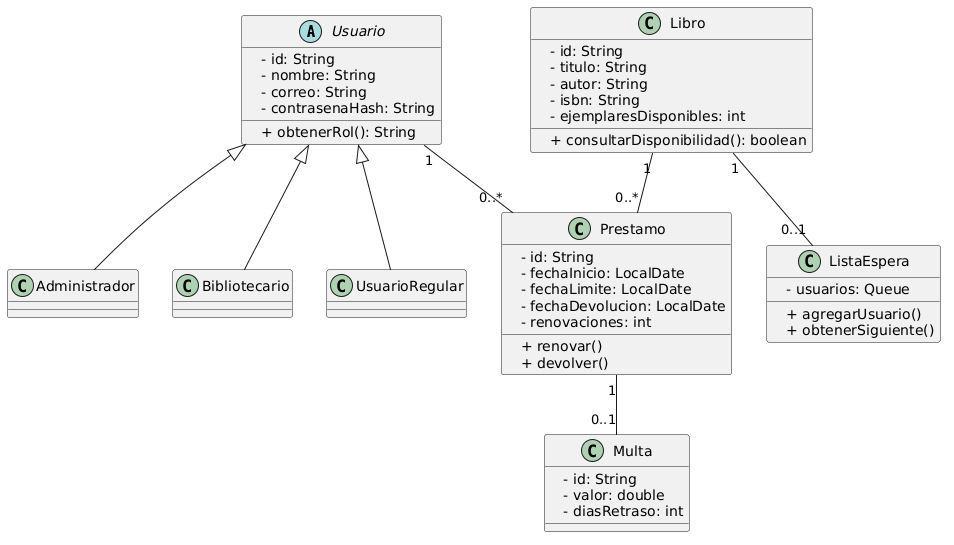

The diagram above was rendered by PlantUML. Its source (embedded in the PNG):
@startuml
abstract class Usuario {
    - id: String
    - nombre: String
    - correo: String
    - contrasenaHash: String
    + obtenerRol(): String
}

class Administrador
class Bibliotecario
class UsuarioRegular

class Libro {
    - id: String
    - titulo: String
    - autor: String
    - isbn: String
    - ejemplaresDisponibles: int
    + consultarDisponibilidad(): boolean
}

class Prestamo {
    - id: String
    - fechaInicio: LocalDate
    - fechaLimite: LocalDate
    - fechaDevolucion: LocalDate
    - renovaciones: int
    + renovar()
    + devolver()
}

class Multa {
    - id: String
    - valor: double
    - diasRetraso: int
}

class ListaEspera {
    - usuarios: Queue
    + agregarUsuario()
    + obtenerSiguiente()
}

Usuario <|-- Administrador
Usuario <|-- Bibliotecario
Usuario <|-- UsuarioRegular

Usuario "1" -- "0..*" Prestamo
Libro "1" -- "0..*" Prestamo
Prestamo "1" -- "0..1" Multa
Libro "1" -- "0..1" ListaEspera
@enduml